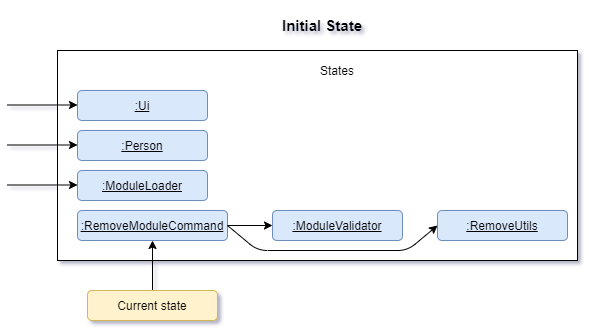

The diagram above was exported from draw.io. Its source (the exported page's mxGraphModel, read from the mxfile embedded in the PNG):
<mxGraphModel dx="1038" dy="580" grid="1" gridSize="10" guides="1" tooltips="1" connect="1" arrows="1" fold="1" page="1" pageScale="1" pageWidth="850" pageHeight="1100" math="0" shadow="1">
  <root>
    <mxCell id="0" />
    <mxCell id="1" parent="0" />
    <mxCell id="fXkbZ0OB-9wHLhqj-Bbc-1" value="&lt;font style=&quot;font-size: 15px&quot;&gt;&lt;b&gt;Initial State&lt;/b&gt;&lt;/font&gt;" style="text;html=1;strokeColor=none;fillColor=none;align=center;verticalAlign=middle;whiteSpace=wrap;rounded=0;" vertex="1" parent="1">
      <mxGeometry x="360" y="20" width="90" height="50" as="geometry" />
    </mxCell>
    <mxCell id="fXkbZ0OB-9wHLhqj-Bbc-2" value="" style="rounded=0;whiteSpace=wrap;html=1;" vertex="1" parent="1">
      <mxGeometry x="140" y="70" width="520" height="210" as="geometry" />
    </mxCell>
    <mxCell id="fXkbZ0OB-9wHLhqj-Bbc-3" value="States" style="text;html=1;strokeColor=none;fillColor=none;align=center;verticalAlign=middle;whiteSpace=wrap;rounded=0;" vertex="1" parent="1">
      <mxGeometry x="400" y="80" width="40" height="20" as="geometry" />
    </mxCell>
    <mxCell id="fXkbZ0OB-9wHLhqj-Bbc-4" value=":Ui" style="rounded=1;whiteSpace=wrap;html=1;fillColor=#dae8fc;strokeColor=#6c8ebf;fontStyle=4" vertex="1" parent="1">
      <mxGeometry x="160" y="110" width="130" height="30" as="geometry" />
    </mxCell>
    <mxCell id="fXkbZ0OB-9wHLhqj-Bbc-5" value=":Person" style="rounded=1;whiteSpace=wrap;html=1;fillColor=#dae8fc;strokeColor=#6c8ebf;fontStyle=4" vertex="1" parent="1">
      <mxGeometry x="160" y="150" width="130" height="30" as="geometry" />
    </mxCell>
    <mxCell id="fXkbZ0OB-9wHLhqj-Bbc-6" value=":ModuleLoader" style="rounded=1;whiteSpace=wrap;html=1;fillColor=#dae8fc;strokeColor=#6c8ebf;fontStyle=4" vertex="1" parent="1">
      <mxGeometry x="160" y="190" width="130" height="30" as="geometry" />
    </mxCell>
    <mxCell id="fXkbZ0OB-9wHLhqj-Bbc-7" value=":RemoveModuleCommand" style="rounded=1;whiteSpace=wrap;html=1;fillColor=#dae8fc;strokeColor=#6c8ebf;fontStyle=4" vertex="1" parent="1">
      <mxGeometry x="160" y="230" width="150" height="30" as="geometry" />
    </mxCell>
    <mxCell id="fXkbZ0OB-9wHLhqj-Bbc-8" value=":ModuleValidator" style="rounded=1;whiteSpace=wrap;html=1;fillColor=#dae8fc;strokeColor=#6c8ebf;fontStyle=4" vertex="1" parent="1">
      <mxGeometry x="355" y="230" width="130" height="30" as="geometry" />
    </mxCell>
    <mxCell id="fXkbZ0OB-9wHLhqj-Bbc-9" value=":RemoveUtils" style="rounded=1;whiteSpace=wrap;html=1;fillColor=#dae8fc;strokeColor=#6c8ebf;fontStyle=4" vertex="1" parent="1">
      <mxGeometry x="520" y="230" width="130" height="30" as="geometry" />
    </mxCell>
    <mxCell id="fXkbZ0OB-9wHLhqj-Bbc-10" value="" style="endArrow=classic;html=1;" edge="1" parent="1">
      <mxGeometry width="50" height="50" relative="1" as="geometry">
        <mxPoint x="90" y="124.5" as="sourcePoint" />
        <mxPoint x="160" y="124.5" as="targetPoint" />
      </mxGeometry>
    </mxCell>
    <mxCell id="fXkbZ0OB-9wHLhqj-Bbc-11" value="" style="endArrow=classic;html=1;entryX=0.5;entryY=1;entryDx=0;entryDy=0;exitX=0.5;exitY=0;exitDx=0;exitDy=0;" edge="1" parent="1" target="fXkbZ0OB-9wHLhqj-Bbc-7" source="fXkbZ0OB-9wHLhqj-Bbc-14">
      <mxGeometry width="50" height="50" relative="1" as="geometry">
        <mxPoint x="225" y="310" as="sourcePoint" />
        <mxPoint x="260" y="300" as="targetPoint" />
      </mxGeometry>
    </mxCell>
    <mxCell id="fXkbZ0OB-9wHLhqj-Bbc-12" value="" style="endArrow=classic;html=1;" edge="1" parent="1">
      <mxGeometry width="50" height="50" relative="1" as="geometry">
        <mxPoint x="90" y="164.5" as="sourcePoint" />
        <mxPoint x="160" y="164.5" as="targetPoint" />
      </mxGeometry>
    </mxCell>
    <mxCell id="fXkbZ0OB-9wHLhqj-Bbc-13" value="" style="endArrow=classic;html=1;" edge="1" parent="1">
      <mxGeometry width="50" height="50" relative="1" as="geometry">
        <mxPoint x="90" y="204.5" as="sourcePoint" />
        <mxPoint x="160" y="204.5" as="targetPoint" />
      </mxGeometry>
    </mxCell>
    <mxCell id="fXkbZ0OB-9wHLhqj-Bbc-14" value="Current state" style="rounded=1;whiteSpace=wrap;html=1;fillColor=#fff2cc;strokeColor=#d6b656;fontStyle=0" vertex="1" parent="1">
      <mxGeometry x="170" y="310" width="130" height="30" as="geometry" />
    </mxCell>
    <mxCell id="fXkbZ0OB-9wHLhqj-Bbc-15" value="" style="endArrow=classic;html=1;entryX=0;entryY=0.5;entryDx=0;entryDy=0;" edge="1" parent="1" target="fXkbZ0OB-9wHLhqj-Bbc-8">
      <mxGeometry width="50" height="50" relative="1" as="geometry">
        <mxPoint x="310" y="245" as="sourcePoint" />
        <mxPoint x="340" y="245" as="targetPoint" />
      </mxGeometry>
    </mxCell>
    <mxCell id="fXkbZ0OB-9wHLhqj-Bbc-16" value="" style="endArrow=classic;html=1;entryX=0;entryY=0.5;entryDx=0;entryDy=0;exitX=1;exitY=0.5;exitDx=0;exitDy=0;" edge="1" parent="1" source="fXkbZ0OB-9wHLhqj-Bbc-7" target="fXkbZ0OB-9wHLhqj-Bbc-9">
      <mxGeometry width="50" height="50" relative="1" as="geometry">
        <mxPoint x="290" y="259" as="sourcePoint" />
        <mxPoint x="340" y="259" as="targetPoint" />
        <Array as="points">
          <mxPoint x="340" y="270" />
          <mxPoint x="490" y="270" />
        </Array>
      </mxGeometry>
    </mxCell>
  </root>
</mxGraphModel>